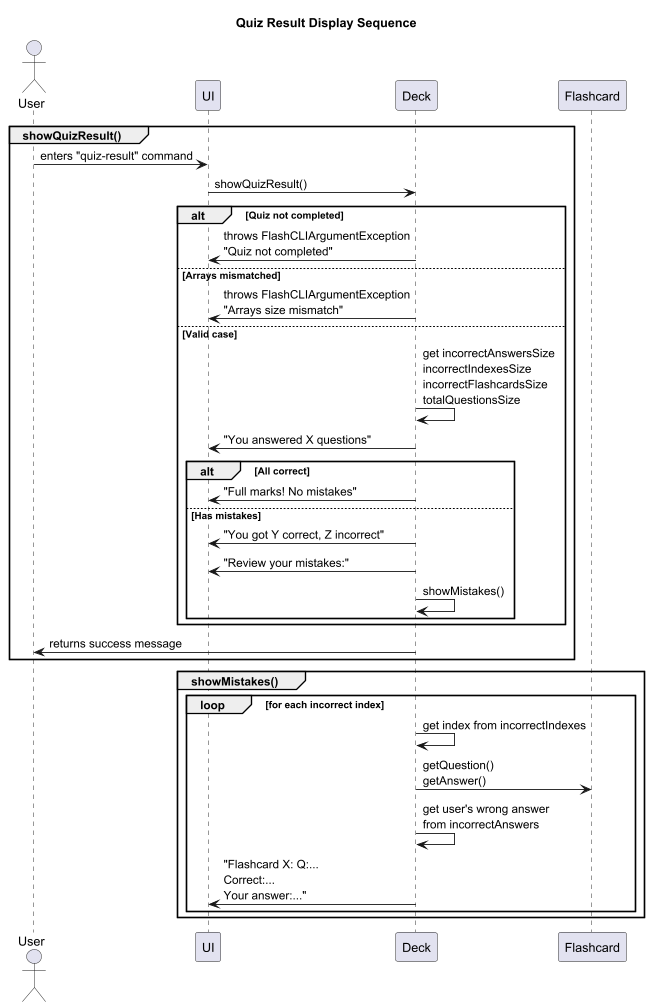

The diagram above was rendered by PlantUML. Its source (embedded in the PNG):
@startuml QuizResultSequence

title Quiz Result Display Sequence

actor User
participant UI
participant Deck
participant Flashcard

group showQuizResult()
    User -> UI: enters "quiz-result" command
    UI -> Deck: showQuizResult()

    alt Quiz not completed
        Deck -> UI: throws FlashCLIArgumentException\n"Quiz not completed"
    else Arrays mismatched
        Deck -> UI: throws FlashCLIArgumentException\n"Arrays size mismatch"
    else Valid case
        Deck -> Deck: get incorrectAnswersSize\nincorrectIndexesSize\nincorrectFlashcardsSize\ntotalQuestionsSize
        Deck -> UI: "You answered X questions"

        alt All correct
            Deck -> UI: "Full marks! No mistakes"
        else Has mistakes
            Deck -> UI: "You got Y correct, Z incorrect"
            Deck -> UI: "Review your mistakes:"
            Deck -> Deck: showMistakes()
        end
    end
    Deck -> User: returns success message
end

group showMistakes()
    loop for each incorrect index
        Deck -> Deck: get index from incorrectIndexes
        Deck -> Flashcard: getQuestion()\ngetAnswer()
        Deck -> Deck: get user's wrong answer\nfrom incorrectAnswers
        Deck -> UI: "Flashcard X: Q:...\nCorrect:...\nYour answer:..."
    end
end



@enduml